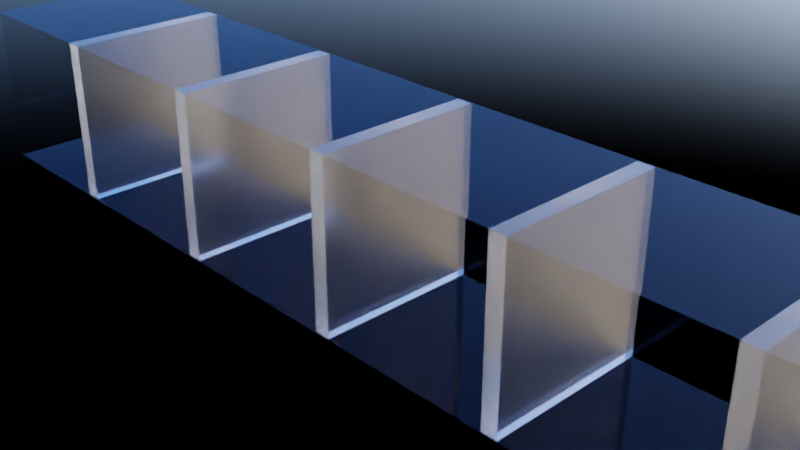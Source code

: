# Source: dynamicprogramming.blend  (saved by Blender 3.4.6; exported with 4.5.12 LTS)
import bpy
from mathutils import Matrix  # noqa: F401  (used for matrix-valued properties, if any)

bpy.ops.wm.read_factory_settings(use_empty=True)
scene = bpy.context.scene
scene.name = 'Scene'

# ---- collections
col_collection = bpy.data.collections.new('Collection'); scene.collection.children.link(col_collection)

# ---- materials (node trees are filled in below, after node groups)
mat_glass = bpy.data.materials.new('glass')
mat_glass.alpha_threshold = 0.0
mat_glass.roughness = 0.5
mat_glass.line_color = (0.0, 0.0, 0.0, 1.0)
mat_glass_inside = bpy.data.materials.new('glass-inside')

# ---- material node trees
mat_glass.use_nodes = True; mat_glass.node_tree.nodes.clear()
_N = mat_glass.node_tree.nodes; _L = mat_glass.node_tree.links
n0 = _N.new('ShaderNodeOutputMaterial'); n0.name = 'Material Output'; n0.location = (300, 300)
n1 = _N.new('ShaderNodeBsdfPrincipled'); n1.name = 'Principled BSDF'; n1.location = (10, 300)
n1.distribution = 'GGX'
n1.subsurface_method = 'RANDOM_WALK_SKIN'
n1.inputs[2].default_value = 0.0
n1.inputs[3].default_value = 1.01
n1.inputs[13].default_value = 1.0
n1.inputs[18].default_value = 1.0
n1.inputs[19].default_value = 0.25
n1.inputs[20].default_value = 0.0
n1.inputs[27].default_value = (0.0, 0.0, 0.0, 1.0)
n1.inputs[28].default_value = 1.0
_L.new(n1.outputs[0], n0.inputs[0])
n0.is_active_output = True
mat_glass_inside.use_nodes = True; mat_glass_inside.node_tree.nodes.clear()
_N = mat_glass_inside.node_tree.nodes; _L = mat_glass_inside.node_tree.links
n0 = _N.new('ShaderNodeBsdfPrincipled'); n0.name = 'Principled BSDF'; n0.location = (10, 300)
n0.distribution = 'GGX'
n0.subsurface_method = 'RANDOM_WALK_SKIN'
n0.inputs[2].default_value = 0.18
n0.inputs[3].default_value = 1.45
n0.inputs[18].default_value = 1.0
n0.inputs[19].default_value = 0.25
n0.inputs[27].default_value = (0.0, 0.0, 0.0, 1.0)
n0.inputs[28].default_value = 1.0
n1 = _N.new('ShaderNodeOutputMaterial'); n1.name = 'Material Output'; n1.location = (300, 300)
_L.new(n0.outputs[0], n1.inputs[0])
n1.is_active_output = True

# ---- world
world_world = bpy.data.worlds.new('World'); scene.world = world_world
world_world.use_nodes = True; world_world.node_tree.nodes.clear()
_N = world_world.node_tree.nodes; _L = world_world.node_tree.links
n0 = _N.new('ShaderNodeOutputWorld'); n0.name = 'World Output'; n0.location = (300, 300)
n1 = _N.new('ShaderNodeBackground'); n1.name = 'Background'; n1.location = (10, 300)
n2 = _N.new('ShaderNodeTexSky'); n2.name = 'Sky Texture'; n2.location = (-280, 275)
n2.air_density = 0.4
n2.dust_density = 0.95
n2.ozone_density = 8.6
_L.new(n1.outputs[0], n0.inputs[0])
_L.new(n2.outputs[0], n1.inputs[0])
n0.is_active_output = True
world_world.color = (0.05088, 0.05088, 0.05088)
world_world.use_sun_shadow = False
world_world.sun_shadow_jitter_overblur = 0.0

# ---- cameras
cam_camera = bpy.data.cameras.new('Camera')
cam_camera.clip_end = 100.0
cam_camera.ortho_scale = 7.314

# ---- lights
light_light = bpy.data.lights.new('Light', 'POINT')
light_light.transmission_factor = 0.0
light_light.energy = 1000.0
light_light.shadow_soft_size = 0.1
light_light.shadow_maximum_resolution = 0.006
light_light.use_absolute_resolution = True

# ---- meshes
me_cube_001 = bpy.data.meshes.new('Cube.001')
me_cube_001.from_pydata([(-1.0, -1.0, -1.0), (-1.0, -1.0, 1.0), (-1.0, 1.0, -1.0), (-1.0, 1.0, 1.0), (1.0, -1.0, -1.0), (1.0, -1.0, 1.0), (1.0, 1.0, -1.0), (1.0, 1.0, 1.0)], [], [(0, 1, 3, 2), (2, 3, 7, 6), (6, 7, 5, 4), (4, 5, 1, 0), (2, 6, 4, 0), (7, 3, 1, 5)])
_uv = me_cube_001.uv_layers.new(name='UVMap')
_uv.uv.foreach_set('vector', [0.375, 0.0, 0.625, 0.0, 0.625, 0.25, 0.375, 0.25, 0.375, 0.25, 0.625, 0.25, 0.625, 0.5, 0.375, 0.5, 0.375, 0.5, 0.625, 0.5, 0.625, 0.75, 0.375, 0.75, 0.375, 0.75, 0.625, 0.75, 0.625, 1.0, 0.375, 1.0, 0.125, 0.5, 0.375, 0.5, 0.375, 0.75, 0.125, 0.75, 0.625, 0.5, 0.875, 0.5, 0.875, 0.75, 0.625, 0.75])
me_cube_001.materials.append(mat_glass)
me_cube_001.update()
me_cube_002 = bpy.data.meshes.new('Cube.002')
me_cube_002.from_pydata([(-1.0, -1.0, -1.0), (-1.0, -1.0, 1.0), (-1.0, 1.0, -1.0), (-1.0, 1.0, 1.0), (1.0, -1.0, -1.0), (1.0, -1.0, 1.0), (1.0, 1.0, -1.0), (1.0, 1.0, 1.0)], [], [(0, 1, 3, 2), (2, 3, 7, 6), (6, 7, 5, 4), (4, 5, 1, 0), (2, 6, 4, 0), (7, 3, 1, 5)])
_uv = me_cube_002.uv_layers.new(name='UVMap')
_uv.uv.foreach_set('vector', [0.375, 0.0, 0.625, 0.0, 0.625, 0.25, 0.375, 0.25, 0.375, 0.25, 0.625, 0.25, 0.625, 0.5, 0.375, 0.5, 0.375, 0.5, 0.625, 0.5, 0.625, 0.75, 0.375, 0.75, 0.375, 0.75, 0.625, 0.75, 0.625, 1.0, 0.375, 1.0, 0.125, 0.5, 0.375, 0.5, 0.375, 0.75, 0.125, 0.75, 0.625, 0.5, 0.875, 0.5, 0.875, 0.75, 0.625, 0.75])
me_cube_002.materials.append(mat_glass_inside)
me_cube_002.update()

# ---- objects
ob_light = bpy.data.objects.new('Light', light_light)
ob_camera = bpy.data.objects.new('Camera', cam_camera)
ob_cube = bpy.data.objects.new('Cube', me_cube_001)
ob_cube_001 = bpy.data.objects.new('Cube.001', me_cube_002)

# ---- transforms, parenting, visibility, modifiers, constraints
ob_light.location = (4.076, 1.005, 5.904)
ob_light.rotation_euler = (0.6503, 0.05522, 1.866)
ob_light.lock_rotations_4d = False
ob_light.empty_display_type = 'ARROWS'
ob_light.color = (0.0, 0.0, 0.0, 0.0)
ob_light.lineart.crease_threshold = 0.0
ob_camera.location = (7.359, -6.926, 4.958)
ob_camera.rotation_euler = (1.109, 0.0, 0.8149)
ob_camera.lock_rotations_4d = False
ob_camera.empty_display_type = 'ARROWS'
ob_camera.color = (0.0, 0.0, 0.0, 0.0)
ob_camera.display_type = 'WIRE'
ob_camera.lineart.crease_threshold = 0.0
ob_cube.location = (0.0, 0.0, 0.0)
ob_cube.scale = (6.507, 1.0, 1.0)
ob_cube_001.location = (-4.586, 0.0, 0.0)
ob_cube_001.scale = (0.09572, 0.9942, 0.9942)
_m = ob_cube_001.modifiers.new('Array', 'ARRAY')
_m.count = 5
_m.relative_offset_displace = (11.8, 0.0, 0.0)

# ---- collection membership
col_collection.objects.link(ob_light)
col_collection.objects.link(ob_camera)
col_collection.objects.link(ob_cube)
col_collection.objects.link(ob_cube_001)

# ---- scene / render settings (as saved in the file)
scene.camera = ob_camera
scene.frame_start = 1; scene.frame_end = 250; scene.frame_set(1)
scene.render.engine = 'CYCLES'
scene.cycles.sampling_pattern = 'TABULATED_SOBOL'
scene.cycles.use_light_tree = False
scene.view_settings.view_transform = 'Filmic'
bpy.context.view_layer.update()
